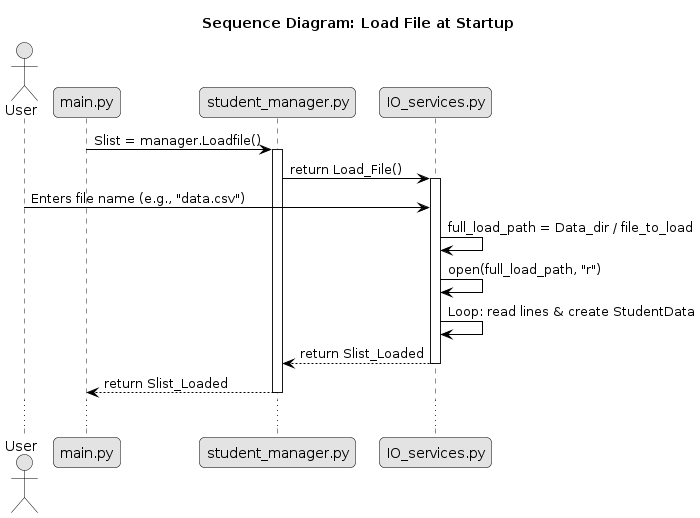

The diagram above was rendered by PlantUML. Its source (embedded in the PNG):
@startuml
title "Sequence Diagram: Load File at Startup"

skinparam monochrome true
skinparam roundcorner 10
skinparam shadowing false
skinparam sequenceActorBorderColor black
skinparam sequenceParticipantBorderColor black
skinparam sequenceArrowColor black

actor User
participant "main.py" as Main
participant "student_manager.py" as Manager
participant "IO_services.py" as IO

' (Giả sử Đăng nhập đã thành công)
Main -> Manager: Slist = manager.Loadfile()
activate Manager

Manager -> IO: return Load_File()
activate IO

User -> IO: Enters file name (e.g., "data.csv")
IO -> IO: full_load_path = Data_dir / file_to_load
IO -> IO: open(full_load_path, "r")
IO -> IO: Loop: read lines & create StudentData
IO --> Manager: return Slist_Loaded
deactivate IO

Manager --> Main: return Slist_Loaded
deactivate Manager
...
@enduml